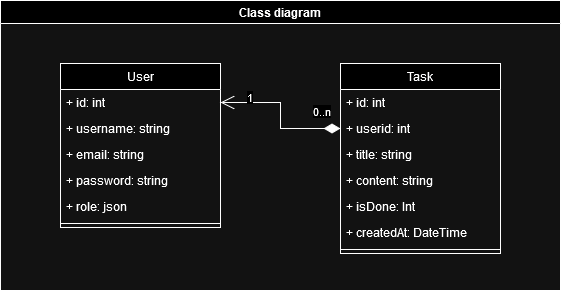

The diagram above was exported from draw.io. Its source (the exported page's mxGraphModel, read from the mxfile embedded in the PNG):
<mxGraphModel dx="1732" dy="1717" grid="1" gridSize="10" guides="1" tooltips="1" connect="1" arrows="1" fold="1" page="1" pageScale="1" pageWidth="827" pageHeight="1169" math="0" shadow="0">
  <root>
    <mxCell id="WIyWlLk6GJQsqaUBKTNV-0" />
    <mxCell id="WIyWlLk6GJQsqaUBKTNV-1" parent="WIyWlLk6GJQsqaUBKTNV-0" />
    <mxCell id="5dLH2-bOq6MJYjy3w7BF-282" value="Class diagram" style="swimlane;startSize=23;" parent="WIyWlLk6GJQsqaUBKTNV-1" vertex="1">
      <mxGeometry x="-400" y="-960" width="560" height="290" as="geometry" />
    </mxCell>
    <mxCell id="5dLH2-bOq6MJYjy3w7BF-292" value="User" style="swimlane;fontStyle=0;align=center;verticalAlign=top;childLayout=stackLayout;horizontal=1;startSize=26;horizontalStack=0;resizeParent=1;resizeLast=0;collapsible=1;marginBottom=0;rounded=0;shadow=0;strokeWidth=1;" parent="5dLH2-bOq6MJYjy3w7BF-282" vertex="1">
      <mxGeometry x="60" y="63" width="160" height="164" as="geometry">
        <mxRectangle x="230" y="140" width="160" height="26" as="alternateBounds" />
      </mxGeometry>
    </mxCell>
    <mxCell id="5dLH2-bOq6MJYjy3w7BF-293" value="+ id: int" style="text;align=left;verticalAlign=top;spacingLeft=4;spacingRight=4;overflow=hidden;rotatable=0;points=[[0,0.5],[1,0.5]];portConstraint=eastwest;" parent="5dLH2-bOq6MJYjy3w7BF-292" vertex="1">
      <mxGeometry y="26" width="160" height="26" as="geometry" />
    </mxCell>
    <mxCell id="7tRASesY3SoNdD7wo22E-1" value="+ username: string" style="text;align=left;verticalAlign=top;spacingLeft=4;spacingRight=4;overflow=hidden;rotatable=0;points=[[0,0.5],[1,0.5]];portConstraint=eastwest;rounded=0;shadow=0;html=0;" parent="5dLH2-bOq6MJYjy3w7BF-292" vertex="1">
      <mxGeometry y="52" width="160" height="26" as="geometry" />
    </mxCell>
    <mxCell id="7tRASesY3SoNdD7wo22E-2" value="+ email: string" style="text;align=left;verticalAlign=top;spacingLeft=4;spacingRight=4;overflow=hidden;rotatable=0;points=[[0,0.5],[1,0.5]];portConstraint=eastwest;rounded=0;shadow=0;html=0;" parent="5dLH2-bOq6MJYjy3w7BF-292" vertex="1">
      <mxGeometry y="78" width="160" height="26" as="geometry" />
    </mxCell>
    <mxCell id="7tRASesY3SoNdD7wo22E-3" value="+ password: string" style="text;align=left;verticalAlign=top;spacingLeft=4;spacingRight=4;overflow=hidden;rotatable=0;points=[[0,0.5],[1,0.5]];portConstraint=eastwest;rounded=0;shadow=0;html=0;" parent="5dLH2-bOq6MJYjy3w7BF-292" vertex="1">
      <mxGeometry y="104" width="160" height="26" as="geometry" />
    </mxCell>
    <mxCell id="5dLH2-bOq6MJYjy3w7BF-294" value="+ role: json" style="text;align=left;verticalAlign=top;spacingLeft=4;spacingRight=4;overflow=hidden;rotatable=0;points=[[0,0.5],[1,0.5]];portConstraint=eastwest;rounded=0;shadow=0;html=0;" parent="5dLH2-bOq6MJYjy3w7BF-292" vertex="1">
      <mxGeometry y="130" width="160" height="26" as="geometry" />
    </mxCell>
    <mxCell id="5dLH2-bOq6MJYjy3w7BF-297" value="" style="line;html=1;strokeWidth=1;align=left;verticalAlign=middle;spacingTop=-1;spacingLeft=3;spacingRight=3;rotatable=0;labelPosition=right;points=[];portConstraint=eastwest;" parent="5dLH2-bOq6MJYjy3w7BF-292" vertex="1">
      <mxGeometry y="156" width="160" height="8" as="geometry" />
    </mxCell>
    <mxCell id="5dLH2-bOq6MJYjy3w7BF-324" value="Task" style="swimlane;fontStyle=0;align=center;verticalAlign=top;childLayout=stackLayout;horizontal=1;startSize=26;horizontalStack=0;resizeParent=1;resizeLast=0;collapsible=1;marginBottom=0;rounded=0;shadow=0;strokeWidth=1;" parent="5dLH2-bOq6MJYjy3w7BF-282" vertex="1">
      <mxGeometry x="340" y="63" width="160" height="190" as="geometry">
        <mxRectangle x="550" y="140" width="160" height="26" as="alternateBounds" />
      </mxGeometry>
    </mxCell>
    <mxCell id="5dLH2-bOq6MJYjy3w7BF-327" value="+ id: int" style="text;align=left;verticalAlign=top;spacingLeft=4;spacingRight=4;overflow=hidden;rotatable=0;points=[[0,0.5],[1,0.5]];portConstraint=eastwest;rounded=0;shadow=0;html=0;" parent="5dLH2-bOq6MJYjy3w7BF-324" vertex="1">
      <mxGeometry y="26" width="160" height="26" as="geometry" />
    </mxCell>
    <mxCell id="7tRASesY3SoNdD7wo22E-8" value="+ userid: int" style="text;align=left;verticalAlign=top;spacingLeft=4;spacingRight=4;overflow=hidden;rotatable=0;points=[[0,0.5],[1,0.5]];portConstraint=eastwest;rounded=0;shadow=0;html=0;" parent="5dLH2-bOq6MJYjy3w7BF-324" vertex="1">
      <mxGeometry y="52" width="160" height="26" as="geometry" />
    </mxCell>
    <mxCell id="5dLH2-bOq6MJYjy3w7BF-326" value="+ title: string" style="text;align=left;verticalAlign=top;spacingLeft=4;spacingRight=4;overflow=hidden;rotatable=0;points=[[0,0.5],[1,0.5]];portConstraint=eastwest;rounded=0;shadow=0;html=0;" parent="5dLH2-bOq6MJYjy3w7BF-324" vertex="1">
      <mxGeometry y="78" width="160" height="26" as="geometry" />
    </mxCell>
    <mxCell id="7tRASesY3SoNdD7wo22E-7" value="+ content: string" style="text;align=left;verticalAlign=top;spacingLeft=4;spacingRight=4;overflow=hidden;rotatable=0;points=[[0,0.5],[1,0.5]];portConstraint=eastwest;rounded=0;shadow=0;html=0;" parent="5dLH2-bOq6MJYjy3w7BF-324" vertex="1">
      <mxGeometry y="104" width="160" height="26" as="geometry" />
    </mxCell>
    <mxCell id="ggaZgJPCZ2kaR8DIM5gM-24" value="+ isDone: Int" style="text;align=left;verticalAlign=top;spacingLeft=4;spacingRight=4;overflow=hidden;rotatable=0;points=[[0,0.5],[1,0.5]];portConstraint=eastwest;rounded=0;shadow=0;html=0;" parent="5dLH2-bOq6MJYjy3w7BF-324" vertex="1">
      <mxGeometry y="130" width="160" height="26" as="geometry" />
    </mxCell>
    <mxCell id="ggaZgJPCZ2kaR8DIM5gM-43" value="+ createdAt: DateTime" style="text;align=left;verticalAlign=top;spacingLeft=4;spacingRight=4;overflow=hidden;rotatable=0;points=[[0,0.5],[1,0.5]];portConstraint=eastwest;rounded=0;shadow=0;html=0;" parent="5dLH2-bOq6MJYjy3w7BF-324" vertex="1">
      <mxGeometry y="156" width="160" height="26" as="geometry" />
    </mxCell>
    <mxCell id="5dLH2-bOq6MJYjy3w7BF-328" value="" style="line;html=1;strokeWidth=1;align=left;verticalAlign=middle;spacingTop=-1;spacingLeft=3;spacingRight=3;rotatable=0;labelPosition=right;points=[];portConstraint=eastwest;" parent="5dLH2-bOq6MJYjy3w7BF-324" vertex="1">
      <mxGeometry y="182" width="160" height="8" as="geometry" />
    </mxCell>
    <mxCell id="7tRASesY3SoNdD7wo22E-12" value="" style="endArrow=open;html=1;endSize=12;startArrow=diamondThin;startSize=14;startFill=1;edgeStyle=orthogonalEdgeStyle;align=left;verticalAlign=bottom;rounded=0;exitX=0;exitY=0.5;exitDx=0;exitDy=0;entryX=1;entryY=0.5;entryDx=0;entryDy=0;" parent="5dLH2-bOq6MJYjy3w7BF-282" source="7tRASesY3SoNdD7wo22E-8" target="5dLH2-bOq6MJYjy3w7BF-293" edge="1">
      <mxGeometry x="-1" y="3" relative="1" as="geometry">
        <mxPoint x="270" y="275" as="sourcePoint" />
        <mxPoint x="140" y="240" as="targetPoint" />
      </mxGeometry>
    </mxCell>
    <mxCell id="7tRASesY3SoNdD7wo22E-33" value="1" style="edgeLabel;html=1;align=center;verticalAlign=middle;resizable=0;points=[];" parent="7tRASesY3SoNdD7wo22E-12" vertex="1" connectable="0">
      <mxGeometry x="0.6624" y="1" relative="1" as="geometry">
        <mxPoint x="3" y="-7" as="offset" />
      </mxGeometry>
    </mxCell>
    <mxCell id="7tRASesY3SoNdD7wo22E-34" value="0..n" style="edgeLabel;html=1;align=center;verticalAlign=middle;resizable=0;points=[];" parent="7tRASesY3SoNdD7wo22E-12" vertex="1" connectable="0">
      <mxGeometry x="-0.6134" relative="1" as="geometry">
        <mxPoint x="8" y="-18" as="offset" />
      </mxGeometry>
    </mxCell>
  </root>
</mxGraphModel>